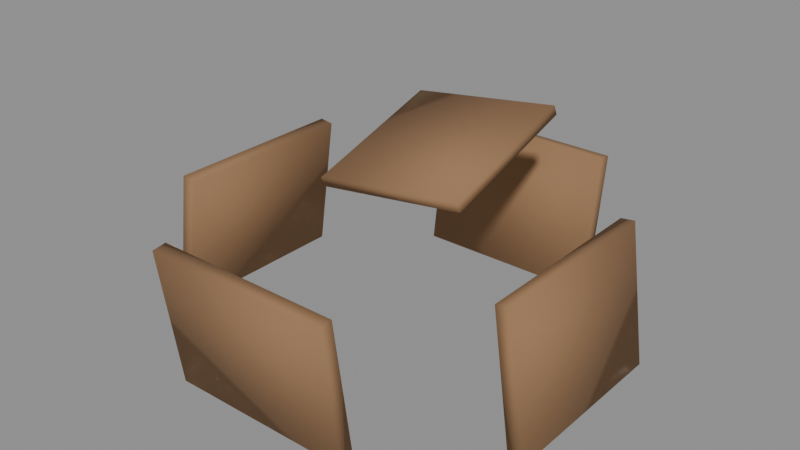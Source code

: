 # Source: filler_ruined_home.blend  (saved by Blender 5.1.29; exported with 4.5.12 LTS)
import bpy
from mathutils import Matrix  # noqa: F401  (used for matrix-valued properties, if any)

bpy.ops.wm.read_factory_settings(use_empty=True)
scene = bpy.context.scene
scene.name = 'Scene'

# ---- materials (node trees are filled in below, after node groups)
mat_kit_rusted = bpy.data.materials.new('Kit_Rusted')

# ---- material node trees
mat_kit_rusted.use_nodes = True; mat_kit_rusted.node_tree.nodes.clear()
_N = mat_kit_rusted.node_tree.nodes; _L = mat_kit_rusted.node_tree.links
n0 = _N.new('ShaderNodeBsdfPrincipled'); n0.name = 'Principled BSDF'; n0.location = (-200, 100)
n0.inputs[0].default_value = (0.35, 0.2, 0.1, 1.0)
n0.inputs[1].default_value = 0.4
n0.inputs[2].default_value = 0.85
n1 = _N.new('ShaderNodeOutputMaterial'); n1.name = 'Material Output'; n1.location = (200, 100)
_L.new(n0.outputs[0], n1.inputs[0])
n1.is_active_output = True

# ---- meshes
me_ruined_home_wall_s0_0_mesh = bpy.data.meshes.new('ruined_home_wall_s0_0_mesh')
me_ruined_home_wall_s0_0_mesh.from_pydata([(-1.0, -0.075, -0.75), (-1.0, -0.075, 0.75), (-1.0, 0.075, -0.75), (-1.0, 0.075, 0.75), (1.0, -0.075, -0.75), (1.0, -0.075, 0.75), (1.0, 0.075, -0.75), (1.0, 0.075, 0.75)], [], [(0, 1, 3, 2), (2, 3, 7, 6), (6, 7, 5, 4), (4, 5, 1, 0), (2, 6, 4, 0), (7, 3, 1, 5)])
me_ruined_home_wall_s0_0_mesh.polygons.foreach_set('use_smooth', [True] * 6)
me_ruined_home_wall_s0_0_mesh.materials.append(mat_kit_rusted)
me_ruined_home_wall_s0_0_mesh.update()
me_ruined_home_wall_s0_1_mesh = bpy.data.meshes.new('ruined_home_wall_s0_1_mesh')
me_ruined_home_wall_s0_1_mesh.from_pydata([(-1.0, -0.075, -0.75), (-1.0, -0.075, 0.75), (-1.0, 0.075, -0.75), (-1.0, 0.075, 0.75), (1.0, -0.075, -0.75), (1.0, -0.075, 0.75), (1.0, 0.075, -0.75), (1.0, 0.075, 0.75)], [], [(0, 1, 3, 2), (2, 3, 7, 6), (6, 7, 5, 4), (4, 5, 1, 0), (2, 6, 4, 0), (7, 3, 1, 5)])
me_ruined_home_wall_s0_1_mesh.polygons.foreach_set('use_smooth', [True] * 6)
me_ruined_home_wall_s0_1_mesh.materials.append(mat_kit_rusted)
me_ruined_home_wall_s0_1_mesh.update()
me_ruined_home_wall_s0_2_mesh = bpy.data.meshes.new('ruined_home_wall_s0_2_mesh')
me_ruined_home_wall_s0_2_mesh.from_pydata([(-1.0, -0.075, -0.75), (-1.0, -0.075, 0.75), (-1.0, 0.075, -0.75), (-1.0, 0.075, 0.75), (1.0, -0.075, -0.75), (1.0, -0.075, 0.75), (1.0, 0.075, -0.75), (1.0, 0.075, 0.75)], [], [(0, 1, 3, 2), (2, 3, 7, 6), (6, 7, 5, 4), (4, 5, 1, 0), (2, 6, 4, 0), (7, 3, 1, 5)])
me_ruined_home_wall_s0_2_mesh.polygons.foreach_set('use_smooth', [True] * 6)
me_ruined_home_wall_s0_2_mesh.materials.append(mat_kit_rusted)
me_ruined_home_wall_s0_2_mesh.update()
me_ruined_home_wall_s0_3_mesh = bpy.data.meshes.new('ruined_home_wall_s0_3_mesh')
me_ruined_home_wall_s0_3_mesh.from_pydata([(-1.0, -0.075, -0.75), (-1.0, -0.075, 0.75), (-1.0, 0.075, -0.75), (-1.0, 0.075, 0.75), (1.0, -0.075, -0.75), (1.0, -0.075, 0.75), (1.0, 0.075, -0.75), (1.0, 0.075, 0.75)], [], [(0, 1, 3, 2), (2, 3, 7, 6), (6, 7, 5, 4), (4, 5, 1, 0), (2, 6, 4, 0), (7, 3, 1, 5)])
me_ruined_home_wall_s0_3_mesh.polygons.foreach_set('use_smooth', [True] * 6)
me_ruined_home_wall_s0_3_mesh.materials.append(mat_kit_rusted)
me_ruined_home_wall_s0_3_mesh.update()
me_ruined_home_roof_debris_mesh = bpy.data.meshes.new('ruined_home_roof_debris_mesh')
me_ruined_home_roof_debris_mesh.from_pydata([(-0.8, -0.8, -0.05), (-0.8, -0.8, 0.05), (-0.8, 0.8, -0.05), (-0.8, 0.8, 0.05), (0.8, -0.8, -0.05), (0.8, -0.8, 0.05), (0.8, 0.8, -0.05), (0.8, 0.8, 0.05)], [], [(0, 1, 3, 2), (2, 3, 7, 6), (6, 7, 5, 4), (4, 5, 1, 0), (2, 6, 4, 0), (7, 3, 1, 5)])
me_ruined_home_roof_debris_mesh.polygons.foreach_set('use_smooth', [True] * 6)
me_ruined_home_roof_debris_mesh.materials.append(mat_kit_rusted)
me_ruined_home_roof_debris_mesh.update()

# ---- objects
ob_ruined_home_root = bpy.data.objects.new('ruined_home_root', None)
ob_ruined_home_wall_s0_0 = bpy.data.objects.new('ruined_home_wall_s0_0', me_ruined_home_wall_s0_0_mesh)
ob_ruined_home_wall_s0_1 = bpy.data.objects.new('ruined_home_wall_s0_1', me_ruined_home_wall_s0_1_mesh)
ob_ruined_home_wall_s0_2 = bpy.data.objects.new('ruined_home_wall_s0_2', me_ruined_home_wall_s0_2_mesh)
ob_ruined_home_wall_s0_3 = bpy.data.objects.new('ruined_home_wall_s0_3', me_ruined_home_wall_s0_3_mesh)
ob_ruined_home_roof_debris = bpy.data.objects.new('ruined_home_roof_debris', me_ruined_home_roof_debris_mesh)

# ---- transforms, parenting, visibility, modifiers, constraints
ob_ruined_home_root.location = (0.0, 0.0, 0.0)
ob_ruined_home_wall_s0_0.parent = ob_ruined_home_root
ob_ruined_home_wall_s0_0.location = (0.0, -2.0, 1.5)
ob_ruined_home_wall_s0_0.rotation_euler = (0.1396, 0.0, 0.0)
ob_ruined_home_wall_s0_1.parent = ob_ruined_home_root
ob_ruined_home_wall_s0_1.location = (0.0, 2.0, 1.5)
ob_ruined_home_wall_s0_1.rotation_euler = (0.1396, 0.0, 3.142)
ob_ruined_home_wall_s0_2.parent = ob_ruined_home_root
ob_ruined_home_wall_s0_2.location = (-2.0, 0.0, 1.5)
ob_ruined_home_wall_s0_2.rotation_euler = (0.1396, 0.0, 1.571)
ob_ruined_home_wall_s0_3.parent = ob_ruined_home_root
ob_ruined_home_wall_s0_3.location = (2.0, 0.0, 1.5)
ob_ruined_home_wall_s0_3.rotation_euler = (0.1396, 0.0, -1.571)
ob_ruined_home_roof_debris.parent = ob_ruined_home_root
ob_ruined_home_roof_debris.location = (0.3, 0.2, 2.8)
ob_ruined_home_roof_debris.rotation_euler = (0.2618, -0.1396, 0.0)

# ---- collection membership
scene.collection.objects.link(ob_ruined_home_root)
scene.collection.objects.link(ob_ruined_home_wall_s0_0)
scene.collection.objects.link(ob_ruined_home_wall_s0_1)
scene.collection.objects.link(ob_ruined_home_wall_s0_2)
scene.collection.objects.link(ob_ruined_home_wall_s0_3)
scene.collection.objects.link(ob_ruined_home_roof_debris)

# ---- scene / render settings (as saved in the file)
scene.frame_start = 1; scene.frame_end = 250; scene.frame_set(1)
scene.render.engine = 'BLENDER_EEVEE_NEXT'
scene.render.bake_bias = 0.0
scene.render.bake_samples = 0
scene.cycles.sampling_pattern = 'TABULATED_SOBOL'
scene.eevee.use_volume_custom_range = False
bpy.context.view_layer.update()

# ---- added for rendering (the .blend has no active camera and no usable light): camera, sun + grey world if the file has none
cam_auto = bpy.data.cameras.new('AutoCamera')
cam_auto.lens = 50.0
cam_auto.sensor_width = 36.0
cam_auto.clip_end = 1000.0
ob_auto_camera = bpy.data.objects.new('AutoCamera', cam_auto)
scene.collection.objects.link(ob_auto_camera)
ob_auto_camera.location = (6.12438, -7.34925, 6.85503)
ob_auto_camera.rotation_euler = (1.09748, -7.21219e-08, 0.694738)
scene.camera = ob_auto_camera
light_auto_sun = bpy.data.lights.new('AutoSun', 'SUN')
light_auto_sun.energy = 3.0
light_auto_sun.angle = 0.0523599
ob_auto_sun = bpy.data.objects.new('AutoSun', light_auto_sun)
scene.collection.objects.link(ob_auto_sun)
ob_auto_sun.rotation_euler = (0.872665, 0.174533, 0.523599)
if scene.world is None:
    world_auto = bpy.data.worlds.new('AutoWorld')
    world_auto.color = (0.3, 0.3, 0.3)
    scene.world = world_auto
bpy.context.view_layer.update()
